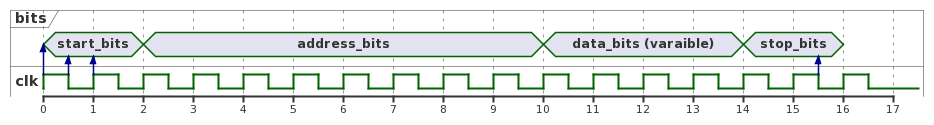

The diagram above was rendered by PlantUML. Its source (embedded in the PNG):
@startuml
scale 1 as 50 pixels


concise "bits" as B
binary "clk" as C


@B
0 is start_bits
2 is address_bits
10 is "data_bits (varaible)"
14 is stop_bits
16 is {hidden}

@0
C is high
C -> B 

@0.5
C is low
C -> B 

@1
C is high
C -> B 

@1.5
C is low

@2
C is high

@2.5
C is low

@3
C is high

@3.5
C is low

@4
C is high

@4.5
C is low

@5
C is high

@5.5
C is low

@6
C is high

@6.5
C is low

@7
C is high

@7.5
C is low

@8
C is high

@8.5
C is low

@9
C is high

@9.5
C is low

@10
C is high

@10.5
C is low

@11
C is high

@11.5
C is low

@12
C is high

@12.5
C is low

@13
C is high

@13.5
C is low

@14
C is high

@14.5
C is low

@15
C is high

@15.5
C is low
C -> B 

@16
C is high

@16.5
C is low
@enduml